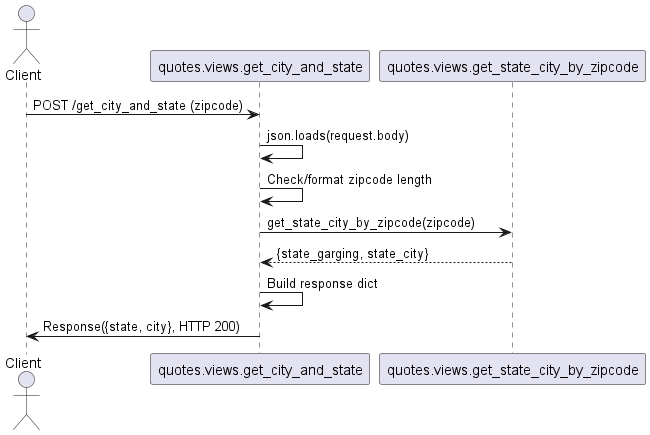

The diagram above was rendered by PlantUML. Its source (embedded in the PNG):
@startuml
actor Client
participant "quotes.views.get_city_and_state" as API
participant "quotes.views.get_state_city_by_zipcode" as get_state_city_by_zipcode

Client -> API: POST /get_city_and_state (zipcode)
API -> API: json.loads(request.body)
API -> API: Check/format zipcode length
API -> get_state_city_by_zipcode: get_state_city_by_zipcode(zipcode)
get_state_city_by_zipcode --> API: {state_garging, state_city}
API -> API: Build response dict
API -> Client: Response({state, city}, HTTP 200)
@enduml